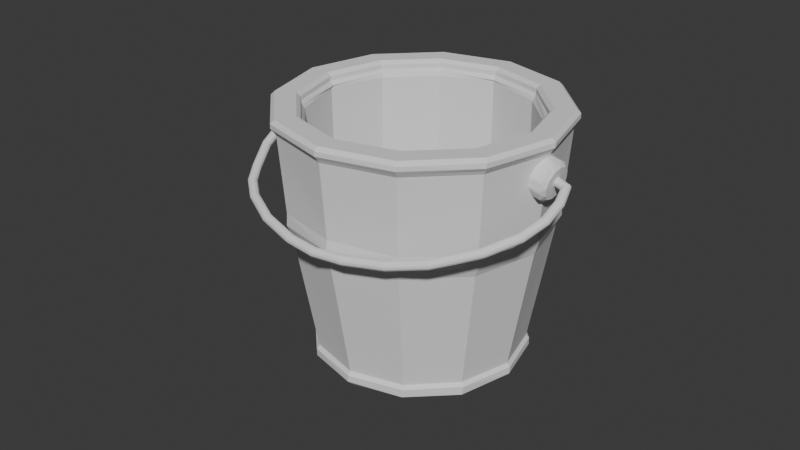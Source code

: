 # Source: bucket.blend  (saved by Blender 4.5.90; exported with 4.5.12 LTS)
import bpy
from mathutils import Matrix  # noqa: F401  (used for matrix-valued properties, if any)

bpy.ops.wm.read_factory_settings(use_empty=True)
scene = bpy.context.scene
scene.name = 'Scene'

# ---- collections
col_collection = bpy.data.collections.new('Collection'); scene.collection.children.link(col_collection)

# ---- world
world_world = bpy.data.worlds.new('World'); scene.world = world_world
world_world.use_nodes = True; world_world.node_tree.nodes.clear()
_N = world_world.node_tree.nodes; _L = world_world.node_tree.links
n0 = _N.new('ShaderNodeOutputWorld'); n0.name = 'World Output'; n0.location = (200, 100)
n1 = _N.new('ShaderNodeBackground'); n1.name = 'Background'; n1.location = (-200, 100)
n1.inputs[0].default_value = (0.05088, 0.05088, 0.05088, 1.0)
_L.new(n1.outputs[0], n0.inputs[0])
n0.is_active_output = True
world_world.color = (0.05088, 0.05088, 0.05088)
world_world.sun_shadow_jitter_overblur = 0.0

# ---- meshes
me_cylinder = bpy.data.meshes.new('Cylinder')
me_cylinder.from_pydata([(-4.865e-06, 1.85, 0.9974), (0.9251, 1.602, 0.9974), (1.602, 0.9251, 0.9974), (1.85, -1.151e-10, 0.9974), (1.602, -0.9251, 0.9974), (0.9251, -1.602, 0.9974), (-4.865e-06, -1.85, 0.9974), (-0.9251, -1.602, 0.9974), (-1.602, -0.9251, 0.9974), (-1.85, -1.151e-10, 0.9974), (-1.602, 0.9251, 0.9974), (-0.9251, 1.602, 0.9974), (-6.644e-06, 2.224, -1.168), (1.112, 1.926, -1.168), (1.926, 1.112, -1.168), (2.224, -8.551e-07, -1.168), (1.926, -1.112, -1.168), (1.112, -1.926, -1.168), (-6.644e-06, -2.224, -1.168), (-1.112, -1.926, -1.168), (-1.926, -1.112, -1.168), (-2.224, -8.551e-07, -1.168), (-1.926, 1.112, -1.168), (-1.112, 1.926, -1.168), (1.145, 1.983, -1.614), (1.983, 1.145, -1.614), (2.289, -1.031e-06, -1.614), (1.983, -1.145, -1.614), (1.145, -1.983, -1.614), (-7.014e-06, -2.289, -1.614), (-1.145, -1.983, -1.614), (-1.983, -1.145, -1.614), (-2.289, -1.031e-06, -1.614), (-1.983, 1.145, -1.614), (-1.145, 1.983, -1.614), (-7.014e-06, 2.289, -1.614), (-6.82e-06, 2.312, -1.39), (1.156, 2.002, -1.39), (2.002, 1.156, -1.39), (2.312, -9.453e-07, -1.39), (2.002, -1.156, -1.39), (1.156, -2.002, -1.39), (-6.82e-06, -2.312, -1.39), (-1.156, -2.002, -1.39), (-2.002, -1.156, -1.39), (-2.312, -9.453e-07, -1.39), (-2.002, 1.156, -1.39), (-1.156, 2.002, -1.39), (-8.57e-06, 1.938, -0.234), (0.9691, 1.678, -0.234), (1.678, 0.9691, -0.234), (1.938, -1.256e-06, -0.234), (1.678, -0.9691, -0.234), (0.9691, -1.678, -0.234), (-8.57e-06, -1.938, -0.234), (-0.9691, -1.678, -0.234), (-1.679, -0.9691, -0.234), (-1.938, -1.256e-06, -0.234), (-1.679, 0.9691, -0.234), (-0.9691, 1.678, -0.234), (0.8915, 1.672, 1.065), (1.002, 1.608, 1.065), (0.9212, 1.596, 0.9974), (0.06396, 1.894, 1.065), (-4.86e-06, 1.842, 0.9974), (-0.06397, 1.894, 1.065), (1.608, 1.002, 1.065), (1.672, 0.8916, 1.065), (1.596, 0.9212, 0.9974), (1.894, 0.06396, 1.065), (1.894, -0.06396, 1.065), (1.842, -1.151e-10, 0.9974), (1.672, -0.8916, 1.065), (1.608, -1.002, 1.065), (1.596, -0.9212, 0.9974), (1.002, -1.608, 1.065), (0.8915, -1.672, 1.065), (0.9212, -1.596, 0.9974), (0.06396, -1.894, 1.065), (-0.06397, -1.894, 1.065), (-4.86e-06, -1.842, 0.9974), (-0.8916, -1.672, 1.065), (-1.002, -1.608, 1.065), (-0.9212, -1.596, 0.9974), (-1.608, -1.002, 1.065), (-1.672, -0.8916, 1.065), (-1.596, -0.9212, 0.9974), (-1.894, -0.06396, 1.065), (-1.894, 0.06396, 1.065), (-1.842, -1.151e-10, 0.9974), (-1.672, 0.8916, 1.065), (-1.608, 1.002, 1.065), (-1.596, 0.9212, 0.9974), (-1.002, 1.608, 1.065), (-0.8916, 1.672, 1.065), (-0.9212, 1.596, 0.9974), (0.8915, 1.672, 1.182), (0.9212, 1.596, 1.249), (1.002, 1.608, 1.182), (0.06396, 1.894, 1.182), (-0.06397, 1.894, 1.182), (-4.902e-06, 1.842, 1.249), (1.608, 1.002, 1.182), (1.596, 0.9212, 1.249), (1.672, 0.8916, 1.182), (1.894, 0.06396, 1.182), (1.842, -1.709e-09, 1.249), (1.894, -0.06396, 1.182), (1.672, -0.8916, 1.182), (1.596, -0.9212, 1.249), (1.608, -1.002, 1.182), (1.002, -1.608, 1.182), (0.9212, -1.596, 1.249), (0.8915, -1.672, 1.182), (0.06396, -1.894, 1.182), (-4.901e-06, -1.842, 1.249), (-0.06397, -1.894, 1.182), (-0.8916, -1.672, 1.182), (-0.9212, -1.596, 1.249), (-1.002, -1.608, 1.182), (-1.608, -1.002, 1.182), (-1.596, -0.9212, 1.249), (-1.672, -0.8916, 1.182), (-1.894, -0.06396, 1.182), (-1.842, 2.016e-09, 1.249), (-1.894, 0.06396, 1.182), (-1.672, 0.8916, 1.182), (-1.596, 0.9212, 1.249), (-1.608, 1.002, 1.182), (-1.002, 1.608, 1.182), (-0.9212, 1.596, 1.249), (-0.8916, 1.672, 1.182), (-6.727e-06, 2.277, -1.277), (1.139, 1.972, -1.277), (1.972, 1.139, -1.277), (2.277, -8.995e-07, -1.277), (1.972, -1.139, -1.277), (1.139, -1.972, -1.277), (-6.727e-06, -2.277, -1.277), (-1.139, -1.972, -1.277), (-1.972, -1.139, -1.277), (-2.277, -8.995e-07, -1.277), (-1.972, 1.139, -1.277), (-1.139, 1.972, -1.277), (1.155, 2.001, -1.504), (2.001, 1.155, -1.504), (2.31, -9.888e-07, -1.504), (2.001, -1.155, -1.504), (1.155, -2.001, -1.504), (-6.915e-06, -2.31, -1.504), (-1.155, -2.001, -1.504), (-2.001, -1.155, -1.504), (-2.311, -9.888e-07, -1.504), (-2.001, 1.155, -1.504), (-1.155, 2.001, -1.504), (-6.915e-06, 2.31, -1.504), (0.06268, 2.455, -2.99), (-0.0627, 2.455, -2.99), (-8.004e-06, 2.402, -2.927), (1.173, 2.158, -2.99), (1.201, 2.08, -2.927), (1.282, 2.095, -2.99), (2.095, 1.282, -2.99), (2.08, 1.201, -2.927), (2.158, 1.173, -2.99), (2.455, 0.06269, -2.99), (2.402, -1.498e-06, -2.927), (2.455, -0.06269, -2.99), (2.158, -1.173, -2.99), (2.08, -1.201, -2.927), (2.095, -1.282, -2.99), (1.282, -2.095, -2.99), (1.201, -2.08, -2.927), (1.173, -2.158, -2.99), (0.06268, -2.455, -2.99), (-8.004e-06, -2.402, -2.927), (-0.0627, -2.455, -2.99), (-1.173, -2.158, -2.99), (-1.201, -2.08, -2.927), (-1.282, -2.095, -2.99), (-2.095, -1.282, -2.99), (-2.08, -1.201, -2.927), (-2.158, -1.173, -2.99), (-2.455, -0.06269, -2.99), (-2.402, -1.498e-06, -2.927), (-2.455, 0.06269, -2.99), (-2.158, 1.173, -2.99), (-2.08, 1.201, -2.927), (-2.095, 1.282, -2.99), (-1.282, 2.095, -2.99), (-1.201, 2.08, -2.927), (-1.173, 2.158, -2.99), (0.06268, 1.986, -2.988), (-8.462e-06, 1.938, -2.925), (-0.0627, 1.986, -2.988), (0.9388, 1.751, -2.988), (1.047, 1.689, -2.988), (0.9691, 1.678, -2.925), (1.689, 1.047, -2.988), (1.751, 0.9388, -2.988), (1.678, 0.9691, -2.925), (1.986, 0.06269, -2.988), (1.986, -0.06269, -2.988), (1.938, -1.263e-06, -2.925), (1.751, -0.9388, -2.988), (1.689, -1.047, -2.988), (1.678, -0.9691, -2.925), (1.047, -1.689, -2.988), (0.9388, -1.752, -2.988), (0.9691, -1.678, -2.925), (0.06268, -1.986, -2.988), (-0.0627, -1.986, -2.988), (-8.462e-06, -1.938, -2.925), (-0.9388, -1.752, -2.988), (-1.047, -1.689, -2.988), (-0.9691, -1.678, -2.925), (-1.689, -1.047, -2.988), (-1.752, -0.9388, -2.988), (-1.679, -0.9691, -2.925), (-1.986, -0.06269, -2.988), (-1.986, 0.06269, -2.988), (-1.938, -1.263e-06, -2.925), (-1.752, 0.9388, -2.988), (-1.689, 1.047, -2.988), (-1.679, 0.9691, -2.925), (-1.047, 1.689, -2.988), (-0.9388, 1.751, -2.988), (-0.9691, 1.678, -2.925), (0.06055, 2.483, -3.052), (-0.06056, 2.483, -3.052), (-0.0627, 2.417, -2.99), (0.06268, 2.417, -2.99), (1.263, 2.062, -2.99), (1.294, 2.12, -3.052), (1.189, 2.181, -3.052), (1.154, 2.125, -2.99), (2.062, 1.263, -2.99), (2.125, 1.154, -2.99), (2.181, 1.189, -3.052), (2.12, 1.294, -3.052), (2.417, 0.06269, -2.99), (2.417, -0.06269, -2.99), (2.483, -0.06056, -3.052), (2.483, 0.06055, -3.052), (2.181, -1.189, -3.052), (2.125, -1.154, -2.99), (2.062, -1.263, -2.99), (2.12, -1.294, -3.052), (1.154, -2.125, -2.99), (1.189, -2.181, -3.052), (1.294, -2.12, -3.052), (1.263, -2.062, -2.99), (-0.0627, -2.417, -2.99), (-0.06056, -2.483, -3.052), (0.06055, -2.483, -3.052), (0.06268, -2.417, -2.99), (-1.263, -2.062, -2.99), (-1.294, -2.12, -3.052), (-1.189, -2.181, -3.052), (-1.154, -2.125, -2.99), (-2.125, -1.154, -2.99), (-2.181, -1.189, -3.052), (-2.12, -1.294, -3.052), (-2.062, -1.263, -2.99), (-2.417, -0.06269, -2.99), (-2.417, 0.06269, -2.99), (-2.483, 0.06055, -3.052), (-2.483, -0.06056, -3.052), (-2.125, 1.154, -2.99), (-2.062, 1.263, -2.99), (-2.12, 1.294, -3.052), (-2.181, 1.189, -3.052), (-1.263, 2.062, -2.99), (-1.154, 2.125, -2.99), (-1.189, 2.181, -3.052), (-1.294, 2.12, -3.052), (0.06268, 1.931, -2.988), (-0.0627, 1.931, -2.988), (-0.06056, 1.996, -3.051), (0.06055, 1.996, -3.051), (1.02, 1.641, -2.988), (0.911, 1.703, -2.988), (0.9456, 1.759, -3.051), (1.05, 1.698, -3.051), (1.703, 0.911, -2.988), (1.641, 1.02, -2.988), (1.698, 1.05, -3.051), (1.759, 0.9456, -3.051), (1.931, -0.06269, -2.988), (1.931, 0.06269, -2.988), (1.996, 0.06055, -3.051), (1.996, -0.06056, -3.051), (1.703, -0.911, -2.988), (1.759, -0.9456, -3.051), (1.698, -1.05, -3.051), (1.641, -1.02, -2.988), (1.02, -1.641, -2.988), (1.05, -1.698, -3.051), (0.9456, -1.759, -3.051), (0.911, -1.703, -2.988), (0.06268, -1.931, -2.988), (0.06055, -1.996, -3.051), (-0.06056, -1.996, -3.051), (-0.0627, -1.931, -2.988), (-0.9456, -1.759, -3.051), (-1.05, -1.698, -3.051), (-1.02, -1.641, -2.988), (-0.911, -1.703, -2.988), (-1.703, -0.911, -2.988), (-1.641, -1.02, -2.988), (-1.698, -1.05, -3.051), (-1.759, -0.9456, -3.051), (-1.931, 0.06269, -2.988), (-1.931, -0.06269, -2.988), (-1.996, -0.06056, -3.051), (-1.996, 0.06055, -3.051), (-1.641, 1.02, -2.988), (-1.703, 0.911, -2.988), (-1.759, 0.9456, -3.051), (-1.698, 1.05, -3.051), (-0.911, 1.703, -2.988), (-1.02, 1.641, -2.988), (-1.05, 1.698, -3.051), (-0.9456, 1.759, -3.051), (0.06055, 2.483, -3.134), (0.06268, 2.417, -3.196), (-0.0627, 2.417, -3.196), (-0.06056, 2.483, -3.134), (1.294, 2.12, -3.134), (1.263, 2.062, -3.196), (1.154, 2.125, -3.196), (1.189, 2.181, -3.134), (2.181, 1.189, -3.134), (2.125, 1.154, -3.196), (2.062, 1.263, -3.196), (2.12, 1.294, -3.134), (2.483, -0.06056, -3.134), (2.417, -0.06269, -3.196), (2.417, 0.06269, -3.196), (2.483, 0.06055, -3.134), (2.181, -1.189, -3.134), (2.12, -1.294, -3.134), (2.062, -1.263, -3.196), (2.125, -1.154, -3.196), (1.294, -2.12, -3.134), (1.189, -2.181, -3.134), (1.154, -2.125, -3.196), (1.263, -2.062, -3.196), (0.06055, -2.483, -3.134), (-0.06056, -2.483, -3.134), (-0.0627, -2.417, -3.196), (0.06268, -2.417, -3.196), (-1.189, -2.181, -3.134), (-1.294, -2.12, -3.134), (-1.263, -2.062, -3.196), (-1.154, -2.125, -3.196), (-2.181, -1.189, -3.134), (-2.125, -1.154, -3.196), (-2.062, -1.263, -3.196), (-2.12, -1.294, -3.134), (-2.483, 0.06055, -3.134), (-2.417, 0.06269, -3.196), (-2.417, -0.06269, -3.196), (-2.483, -0.06056, -3.134), (-2.12, 1.294, -3.134), (-2.062, 1.263, -3.196), (-2.125, 1.154, -3.196), (-2.181, 1.189, -3.134), (-1.189, 2.181, -3.134), (-1.154, 2.125, -3.196), (-1.263, 2.062, -3.196), (-1.294, 2.12, -3.134), (-0.06056, 1.996, -3.132), (-0.0627, 2.06, -3.195), (0.06268, 2.06, -3.195), (0.06055, 1.996, -3.132), (0.9456, 1.759, -3.132), (0.9759, 1.816, -3.195), (1.084, 1.753, -3.195), (1.05, 1.698, -3.132), (1.698, 1.05, -3.132), (1.753, 1.084, -3.195), (1.816, 0.9759, -3.195), (1.759, 0.9456, -3.132), (1.996, 0.06055, -3.132), (2.06, 0.06269, -3.195), (2.06, -0.06269, -3.195), (1.996, -0.06056, -3.132), (1.698, -1.05, -3.132), (1.759, -0.9456, -3.132), (1.816, -0.9759, -3.195), (1.753, -1.084, -3.195), (0.9456, -1.759, -3.132), (1.05, -1.698, -3.132), (1.084, -1.753, -3.195), (0.9759, -1.816, -3.195), (-0.06056, -1.996, -3.132), (0.06055, -1.996, -3.132), (0.06268, -2.06, -3.195), (-0.0627, -2.06, -3.195), (-0.9456, -1.759, -3.132), (-0.9759, -1.816, -3.195), (-1.084, -1.753, -3.195), (-1.05, -1.698, -3.132), (-1.698, -1.05, -3.132), (-1.753, -1.084, -3.195), (-1.816, -0.9759, -3.195), (-1.759, -0.9456, -3.132), (-1.996, -0.06056, -3.132), (-2.06, -0.06269, -3.195), (-2.06, 0.06269, -3.195), (-1.996, 0.06055, -3.132), (-1.759, 0.9456, -3.132), (-1.816, 0.9759, -3.195), (-1.753, 1.084, -3.195), (-1.698, 1.05, -3.132), (-0.9456, 1.759, -3.132), (-1.05, 1.698, -3.132), (-1.084, 1.753, -3.195), (-0.9759, 1.816, -3.195)], [], [(12, 0, 1, 13), (13, 1, 2, 14), (14, 2, 3, 15), (15, 3, 4, 16), (16, 4, 5, 17), (17, 5, 6, 18), (18, 6, 7, 19), (19, 7, 8, 20), (20, 8, 9, 21), (21, 9, 10, 22), (22, 10, 11, 23), (23, 11, 0, 12), (143, 23, 12, 132), (142, 22, 23, 143), (141, 21, 22, 142), (140, 20, 21, 141), (139, 19, 20, 140), (138, 18, 19, 139), (137, 17, 18, 138), (136, 16, 17, 137), (135, 15, 16, 136), (134, 14, 15, 135), (133, 13, 14, 134), (132, 12, 13, 133), (155, 36, 37, 144), (144, 37, 38, 145), (145, 38, 39, 146), (146, 39, 40, 147), (147, 40, 41, 148), (148, 41, 42, 149), (149, 42, 43, 150), (150, 43, 44, 151), (151, 44, 45, 152), (152, 45, 46, 153), (153, 46, 47, 154), (154, 47, 36, 155), (48, 49, 50, 51, 52, 53, 54, 55, 56, 57, 58, 59), (60, 61, 62), (63, 64, 65), (66, 67, 68), (69, 70, 71), (72, 73, 74), (75, 76, 77), (78, 79, 80), (81, 82, 83), (84, 85, 86), (87, 88, 89), (90, 91, 92), (93, 94, 95), (96, 97, 98), (99, 100, 101), (102, 103, 104), (105, 106, 107), (108, 109, 110), (111, 112, 113), (114, 115, 116), (117, 118, 119), (120, 121, 122), (123, 124, 125), (126, 127, 128), (129, 130, 131), (62, 64, 63, 60), (68, 62, 61, 66), (71, 68, 67, 69), (74, 71, 70, 72), (77, 74, 73, 75), (80, 77, 76, 78), (83, 80, 79, 81), (86, 83, 82, 84), (89, 86, 85, 87), (92, 89, 88, 90), (95, 92, 91, 93), (64, 95, 94, 65), (96, 99, 101, 97), (102, 98, 97, 103), (105, 104, 103, 106), (108, 107, 106, 109), (111, 110, 109, 112), (114, 113, 112, 115), (117, 116, 115, 118), (120, 119, 118, 121), (123, 122, 121, 124), (126, 125, 124, 127), (129, 128, 127, 130), (100, 131, 130, 101), (72, 108, 110, 73), (113, 76, 75, 111), (93, 129, 131, 94), (99, 63, 65, 100), (60, 96, 98, 61), (104, 67, 66, 102), (84, 120, 122, 85), (125, 88, 87, 123), (116, 79, 78, 114), (107, 70, 69, 105), (128, 91, 90, 126), (119, 82, 81, 117), (60, 63, 99, 96), (2, 1, 62, 68), (1, 0, 64, 62), (66, 61, 98, 102), (65, 94, 131, 100), (0, 11, 95, 64), (3, 2, 68, 71), (69, 67, 104, 105), (4, 3, 71, 74), (72, 70, 107, 108), (5, 4, 74, 77), (75, 73, 110, 111), (6, 5, 77, 80), (78, 76, 113, 114), (7, 6, 80, 83), (81, 79, 116, 117), (8, 7, 83, 86), (84, 82, 119, 120), (9, 8, 86, 89), (87, 85, 122, 123), (10, 9, 89, 92), (90, 88, 125, 126), (11, 10, 92, 95), (93, 91, 128, 129), (97, 101, 130, 127, 124, 121, 118, 115, 112, 109, 106, 103), (36, 132, 133, 37), (37, 133, 134, 38), (38, 134, 135, 39), (39, 135, 136, 40), (40, 136, 137, 41), (41, 137, 138, 42), (42, 138, 139, 43), (43, 139, 140, 44), (44, 140, 141, 45), (45, 141, 142, 46), (46, 142, 143, 47), (47, 143, 132, 36), (34, 154, 155, 35), (33, 153, 154, 34), (32, 152, 153, 33), (31, 151, 152, 32), (30, 150, 151, 31), (29, 149, 150, 30), (28, 148, 149, 29), (27, 147, 148, 28), (26, 146, 147, 27), (25, 145, 146, 26), (24, 144, 145, 25), (35, 155, 144, 24), (156, 157, 158), (159, 160, 161), (162, 163, 164), (165, 166, 167), (168, 169, 170), (171, 172, 173), (174, 175, 176), (177, 178, 179), (180, 181, 182), (183, 184, 185), (186, 187, 188), (189, 190, 191), (192, 193, 194), (195, 196, 197), (198, 199, 200), (201, 202, 203), (204, 205, 206), (207, 208, 209), (210, 211, 212), (213, 214, 215), (216, 217, 218), (219, 220, 221), (222, 223, 224), (225, 226, 227), (228, 229, 230, 231), (232, 233, 234, 235), (236, 237, 238, 239), (240, 241, 242, 243), (244, 245, 246, 247), (248, 249, 250, 251), (252, 253, 254, 255), (256, 257, 258, 259), (260, 261, 262, 263), (264, 265, 266, 267), (268, 269, 270, 271), (272, 273, 274, 275), (276, 277, 278, 279), (280, 281, 282, 283), (284, 285, 286, 287), (288, 289, 290, 291), (292, 293, 294, 295), (296, 297, 298, 299), (300, 301, 302, 303), (304, 305, 306, 307), (308, 309, 310, 311), (312, 313, 314, 315), (316, 317, 318, 319), (320, 321, 322, 323), (324, 325, 326, 327), (328, 329, 330, 331), (332, 333, 334, 335), (336, 337, 338, 339), (340, 341, 342, 343), (344, 345, 346, 347), (348, 349, 350, 351), (352, 353, 354, 355), (356, 357, 358, 359), (360, 361, 362, 363), (364, 365, 366, 367), (368, 369, 370, 371), (372, 373, 374, 375), (376, 377, 378, 379), (380, 381, 382, 383), (384, 385, 386, 387), (388, 389, 390, 391), (392, 393, 394, 395), (396, 397, 398, 399), (400, 401, 402, 403), (404, 405, 406, 407), (408, 409, 410, 411), (412, 413, 414, 415), (416, 417, 418, 419), (158, 160, 159, 156), (160, 163, 162, 161), (163, 166, 165, 164), (166, 169, 168, 167), (169, 172, 171, 170), (172, 175, 174, 173), (175, 178, 177, 176), (178, 181, 180, 179), (181, 184, 183, 182), (184, 187, 186, 185), (187, 190, 189, 188), (190, 158, 157, 191), (197, 193, 192, 195), (200, 197, 196, 198), (203, 200, 199, 201), (206, 203, 202, 204), (209, 206, 205, 207), (212, 209, 208, 210), (215, 212, 211, 213), (218, 215, 214, 216), (221, 218, 217, 219), (224, 221, 220, 222), (227, 224, 223, 225), (193, 227, 226, 194), (161, 232, 235, 159), (320, 226, 225, 321), (182, 260, 263, 180), (288, 202, 201, 289), (316, 223, 222, 317), (179, 256, 259, 177), (284, 199, 198, 285), (195, 281, 280, 196), (312, 220, 219, 313), (216, 309, 308, 217), (251, 171, 173, 248), (176, 252, 255, 174), (231, 235, 234, 228), (232, 236, 239, 233), (237, 240, 243, 238), (241, 245, 244, 242), (246, 251, 250, 247), (248, 255, 254, 249), (252, 259, 258, 253), (256, 263, 262, 257), (260, 264, 267, 261), (265, 268, 271, 266), (269, 272, 275, 270), (273, 230, 229, 274), (281, 276, 279, 282), (285, 280, 283, 286), (289, 284, 287, 290), (292, 288, 291, 293), (296, 295, 294, 297), (300, 299, 298, 301), (307, 303, 302, 304), (309, 306, 305, 310), (313, 308, 311, 314), (317, 312, 315, 318), (321, 316, 319, 322), (277, 320, 323, 278), (274, 368, 371, 275), (396, 302, 301, 397), (242, 336, 339, 243), (270, 364, 367, 271), (392, 298, 297, 393), (293, 389, 388, 294), (331, 234, 233, 328), (238, 332, 335, 239), (375, 279, 278, 372), (322, 417, 416, 323), (359, 262, 261, 356), (266, 360, 363, 267), (230, 157, 156, 231), (295, 205, 204, 292), (185, 265, 264, 183), (276, 192, 194, 277), (164, 237, 236, 162), (299, 208, 207, 296), (188, 269, 268, 186), (167, 241, 240, 165), (303, 211, 210, 300), (191, 273, 272, 189), (170, 246, 245, 168), (306, 214, 213, 307), (324, 331, 330, 325), (328, 335, 334, 329), (332, 339, 338, 333), (336, 340, 343, 337), (341, 344, 347, 342), (345, 348, 351, 346), (349, 352, 355, 350), (353, 359, 358, 354), (356, 363, 362, 357), (360, 367, 366, 361), (364, 371, 370, 365), (368, 327, 326, 369), (376, 375, 374, 377), (380, 379, 378, 381), (384, 383, 382, 385), (389, 387, 386, 390), (393, 388, 391, 394), (397, 392, 395, 398), (400, 396, 399, 401), (404, 403, 402, 405), (408, 407, 406, 409), (412, 411, 410, 413), (417, 415, 414, 418), (372, 416, 419, 373), (325, 374, 373, 326), (418, 370, 369, 419), (413, 366, 365, 414), (409, 362, 361, 410), (405, 358, 357, 406), (401, 355, 354, 402), (398, 351, 350, 399), (394, 347, 346, 395), (390, 343, 342, 391), (385, 338, 337, 386), (381, 334, 333, 382), (377, 330, 329, 378), (247, 341, 340, 244), (403, 305, 304, 400), (228, 324, 327, 229), (249, 345, 344, 250), (407, 311, 310, 404), (379, 283, 282, 376), (253, 349, 348, 254), (411, 315, 314, 408), (383, 287, 286, 380), (257, 353, 352, 258), (415, 319, 318, 412), (387, 291, 290, 384), (156, 159, 235, 231), (190, 34, 35, 158), (158, 35, 24, 160), (191, 157, 230, 273), (161, 162, 236, 232), (160, 24, 25, 163), (164, 165, 240, 237), (163, 25, 26, 166), (167, 168, 245, 241), (166, 26, 27, 169), (170, 171, 251, 246), (169, 27, 28, 172), (173, 174, 255, 248), (172, 28, 29, 175), (176, 177, 259, 252), (175, 29, 30, 178), (179, 180, 263, 256), (178, 30, 31, 181), (182, 183, 264, 260), (181, 31, 32, 184), (185, 186, 268, 265), (184, 32, 33, 187), (188, 189, 272, 269), (187, 33, 34, 190), (195, 192, 276, 281), (193, 197, 49, 48), (194, 226, 320, 277), (227, 193, 48, 59), (197, 200, 50, 49), (198, 196, 280, 285), (200, 203, 51, 50), (201, 199, 284, 289), (203, 206, 52, 51), (204, 202, 288, 292), (206, 209, 53, 52), (207, 205, 295, 296), (209, 212, 54, 53), (210, 208, 299, 300), (212, 215, 55, 54), (213, 211, 303, 307), (215, 218, 56, 55), (216, 214, 306, 309), (218, 221, 57, 56), (219, 217, 308, 313), (221, 224, 58, 57), (222, 220, 312, 317), (224, 227, 59, 58), (225, 223, 316, 321), (228, 234, 331, 324), (274, 229, 327, 368), (233, 239, 335, 328), (238, 243, 339, 332), (242, 244, 340, 336), (247, 250, 344, 341), (249, 254, 348, 345), (253, 258, 352, 349), (257, 262, 359, 353), (261, 267, 363, 356), (266, 271, 367, 360), (270, 275, 371, 364), (282, 279, 375, 376), (278, 323, 416, 372), (286, 283, 379, 380), (290, 287, 383, 384), (293, 291, 387, 389), (297, 294, 388, 393), (301, 298, 392, 397), (304, 302, 396, 400), (310, 305, 403, 404), (314, 311, 407, 408), (318, 315, 411, 412), (322, 319, 415, 417), (377, 374, 325, 330), (373, 419, 369, 326), (381, 378, 329, 334), (385, 382, 333, 338), (390, 386, 337, 343), (394, 391, 342, 347), (398, 395, 346, 351), (401, 399, 350, 355), (405, 402, 354, 358), (409, 406, 357, 362), (413, 410, 361, 366), (418, 414, 365, 370)])
_uv = me_cylinder.uv_layers.new(name='UVMap')
_uv.uv.foreach_set('vector', [1.0, 0.7276, 1.0, 1.0, 0.9167, 1.0, 0.9167, 0.7276, 0.9167, 0.7276, 0.9167, 1.0, 0.8333, 1.0, 0.8333, 0.7276, 0.8333, 0.7276, 0.8333, 1.0, 0.75, 1.0, 0.75, 0.7276, 0.75, 0.7276, 0.75, 1.0, 0.6667, 1.0, 0.6667, 0.7276, 0.6667, 0.7276, 0.6667, 1.0, 0.5833, 1.0, 0.5833, 0.7276, 0.5833, 0.7276, 0.5833, 1.0, 0.5, 1.0, 0.5, 0.7276, 0.5, 0.7276, 0.5, 1.0, 0.4167, 1.0, 0.4167, 0.7276, 0.4167, 0.7276, 0.4167, 1.0, 0.3333, 1.0, 0.3333, 0.7276, 0.3333, 0.7276, 0.3333, 1.0, 0.25, 1.0, 0.25, 0.7276, 0.25, 0.7276, 0.25, 1.0, 0.1667, 1.0, 0.1667, 0.7276, 0.1667, 0.7276, 0.1667, 1.0, 0.08333, 1.0, 0.08333, 0.7276, 0.08333, 0.7276, 0.08333, 1.0, 7.451e-08, 1.0, 7.451e-08, 0.7276, 0.08333, 0.714, 0.08333, 0.7276, 7.451e-08, 0.7276, 7.451e-08, 0.714, 0.1667, 0.714, 0.1667, 0.7276, 0.08333, 0.7276, 0.08333, 0.714, 0.25, 0.714, 0.25, 0.7276, 0.1667, 0.7276, 0.1667, 0.714, 0.3333, 0.714, 0.3333, 0.7276, 0.25, 0.7276, 0.25, 0.714, 0.4167, 0.714, 0.4167, 0.7276, 0.3333, 0.7276, 0.3333, 0.714, 0.5, 0.714, 0.5, 0.7276, 0.4167, 0.7276, 0.4167, 0.714, 0.5833, 0.714, 0.5833, 0.7276, 0.5, 0.7276, 0.5, 0.714, 0.6667, 0.714, 0.6667, 0.7276, 0.5833, 0.7276, 0.5833, 0.714, 0.75, 0.714, 0.75, 0.7276, 0.6667, 0.7276, 0.6667, 0.714, 0.8333, 0.714, 0.8333, 0.7276, 0.75, 0.7276, 0.75, 0.714, 0.9167, 0.714, 0.9167, 0.7276, 0.8333, 0.7276, 0.8333, 0.714, 1.0, 0.714, 1.0, 0.7276, 0.9167, 0.7276, 0.9167, 0.714, 1.0, 0.6868, 1.0, 0.7004, 0.9167, 0.7004, 0.9167, 0.6868, 0.9167, 0.6868, 0.9167, 0.7004, 0.8333, 0.7004, 0.8333, 0.6868, 0.8333, 0.6868, 0.8333, 0.7004, 0.75, 0.7004, 0.75, 0.6868, 0.75, 0.6868, 0.75, 0.7004, 0.6667, 0.7004, 0.6667, 0.6868, 0.6667, 0.6868, 0.6667, 0.7004, 0.5833, 0.7004, 0.5833, 0.6868, 0.5833, 0.6868, 0.5833, 0.7004, 0.5, 0.7004, 0.5, 0.6868, 0.5, 0.6868, 0.5, 0.7004, 0.4167, 0.7004, 0.4167, 0.6868, 0.4167, 0.6868, 0.4167, 0.7004, 0.3333, 0.7004, 0.3333, 0.6868, 0.3333, 0.6868, 0.3333, 0.7004, 0.25, 0.7004, 0.25, 0.6868, 0.25, 0.6868, 0.25, 0.7004, 0.1667, 0.7004, 0.1667, 0.6868, 0.1667, 0.6868, 0.1667, 0.7004, 0.08333, 0.7004, 0.08333, 0.6868, 0.08333, 0.6868, 0.08333, 0.7004, 7.451e-08, 0.7004, 7.451e-08, 0.6868, 0.75, 0.49, 0.87, 0.4578, 0.9578, 0.37, 0.99, 0.25, 0.9578, 0.13, 0.87, 0.04215, 0.75, 0.01, 0.63, 0.04215, 0.5422, 0.13, 0.51, 0.25, 0.5422, 0.37, 0.63, 0.4578, 0.9222, 1.0, 0.9111, 1.0, 0.9167, 1.0, 7.451e-08, 1.0, 0.0001046, 1.0, 0.005578, 1.0, 0.8389, 1.0, 0.8278, 1.0, 0.8333, 1.0, 0.7556, 1.0, 0.7444, 1.0, 0.75, 1.0, 0.6722, 1.0, 0.6611, 1.0, 0.6667, 1.0, 0.5889, 1.0, 0.5778, 1.0, 0.5833, 1.0, 0.5056, 1.0, 0.4944, 1.0, 0.5, 1.0, 0.4222, 1.0, 0.4111, 1.0, 0.4167, 1.0, 0.3389, 1.0, 0.3278, 1.0, 0.3333, 1.0, 0.2556, 1.0, 0.2444, 1.0, 0.25, 1.0, 0.1722, 1.0, 0.1611, 1.0, 0.1667, 1.0, 0.08891, 1.0, 0.07776, 1.0, 0.08333, 1.0, 0.9222, 1.0, 0.9052, 1.0, 0.9111, 1.0, 7.451e-08, 1.0, 0.005578, 1.0, 0.001495, 1.0, 0.8389, 1.0, 0.8258, 1.0, 0.8278, 1.0, 0.7556, 1.0, 0.7451, 1.0, 0.7444, 1.0, 0.6722, 1.0, 0.6639, 1.0, 0.6611, 1.0, 0.5889, 1.0, 0.5824, 1.0, 0.5778, 1.0, 0.5056, 1.0, 0.5009, 1.0, 0.4944, 1.0, 0.4222, 1.0, 0.4195, 1.0, 0.4111, 1.0, 0.3389, 1.0, 0.3383, 1.0, 0.3278, 1.0, 0.2556, 1.0, 0.2576, 1.0, 0.2444, 1.0, 0.1722, 1.0, 0.1782, 1.0, 0.1611, 1.0, 0.08891, 1.0, 0.1302, 1.0, 0.0779, 1.0, 0.9167, 1.0, 1.0, 1.0, 0.9944, 1.0, 0.9222, 1.0, 0.8333, 1.0, 0.9167, 1.0, 0.9111, 1.0, 0.8389, 1.0, 0.75, 1.0, 0.8333, 1.0, 0.8278, 1.0, 0.7556, 1.0, 0.6667, 1.0, 0.75, 1.0, 0.7444, 1.0, 0.6722, 1.0, 0.5833, 1.0, 0.6667, 1.0, 0.6611, 1.0, 0.5889, 1.0, 0.5, 1.0, 0.5833, 1.0, 0.5778, 1.0, 0.5056, 1.0, 0.4167, 1.0, 0.5, 1.0, 0.4944, 1.0, 0.4222, 1.0, 0.3333, 1.0, 0.4167, 1.0, 0.4111, 1.0, 0.3389, 1.0, 0.25, 1.0, 0.3333, 1.0, 0.3278, 1.0, 0.2556, 1.0, 0.1667, 1.0, 0.25, 1.0, 0.2444, 1.0, 0.1722, 1.0, 0.08333, 1.0, 0.1667, 1.0, 0.1611, 1.0, 0.08891, 1.0, 0.0001046, 1.0, 0.08333, 1.0, 0.07776, 1.0, 0.005578, 1.0, 0.9222, 1.0, 0.9944, 1.0, 0.9527, 1.0, 0.9052, 1.0, 0.8389, 1.0, 0.9111, 1.0, 0.9052, 1.0, 0.8258, 1.0, 0.7556, 1.0, 0.8278, 1.0, 0.8258, 1.0, 0.7451, 1.0, 0.6722, 1.0, 0.7444, 1.0, 0.7451, 1.0, 0.6639, 1.0, 0.5889, 1.0, 0.6611, 1.0, 0.6639, 1.0, 0.5824, 1.0, 0.5056, 1.0, 0.5778, 1.0, 0.5824, 1.0, 0.5009, 1.0, 0.4222, 1.0, 0.4944, 1.0, 0.5009, 1.0, 0.4195, 1.0, 0.3389, 1.0, 0.4111, 1.0, 0.4195, 1.0, 0.3383, 1.0, 0.2556, 1.0, 0.3278, 1.0, 0.3383, 1.0, 0.2576, 1.0, 0.1722, 1.0, 0.2444, 1.0, 0.2576, 1.0, 0.1782, 1.0, 0.08891, 1.0, 0.1611, 1.0, 0.1782, 1.0, 0.1302, 1.0, 0.005578, 1.0, 0.0779, 1.0, 0.1302, 1.0, 0.001495, 1.0, 0.6722, 1.0, 0.6722, 1.0, 0.6611, 1.0, 0.6611, 1.0, 0.5778, 1.0, 0.5778, 1.0, 0.5889, 1.0, 0.5889, 1.0, 0.08891, 1.0, 0.08891, 1.0, 0.0779, 1.0, 0.07776, 1.0, 7.451e-08, 1.0, 7.451e-08, 1.0, 0.005578, 1.0, 0.005578, 1.0, 0.9222, 1.0, 0.9222, 1.0, 0.9111, 1.0, 0.9111, 1.0, 0.8278, 1.0, 0.8278, 1.0, 0.8389, 1.0, 0.8389, 1.0, 0.3389, 1.0, 0.3389, 1.0, 0.3278, 1.0, 0.3278, 1.0, 0.2444, 1.0, 0.2444, 1.0, 0.2556, 1.0, 0.2556, 1.0, 0.4944, 1.0, 0.4944, 1.0, 0.5056, 1.0, 0.5056, 1.0, 0.7444, 1.0, 0.7444, 1.0, 0.7556, 1.0, 0.7556, 1.0, 0.1611, 1.0, 0.1611, 1.0, 0.1722, 1.0, 0.1722, 1.0, 0.4111, 1.0, 0.4111, 1.0, 0.4222, 1.0, 0.4222, 1.0, 0.9222, 1.0, 0.9944, 1.0, 0.9944, 1.0, 0.9222, 1.0, 0.8333, 1.0, 0.9167, 1.0, 0.9167, 1.0, 0.8333, 1.0, 0.9167, 1.0, 1.0, 1.0, 1.0, 1.0, 0.9167, 1.0, 0.8389, 1.0, 0.9111, 1.0, 0.9111, 1.0, 0.8389, 1.0, 0.005578, 1.0, 0.07776, 1.0, 0.0779, 1.0, 0.005578, 1.0, 7.451e-08, 1.0, 0.08333, 1.0, 0.08333, 1.0, 0.0001046, 1.0, 0.75, 1.0, 0.8333, 1.0, 0.8333, 1.0, 0.75, 1.0, 0.7556, 1.0, 0.8278, 1.0, 0.8278, 1.0, 0.7556, 1.0, 0.6667, 1.0, 0.75, 1.0, 0.75, 1.0, 0.6667, 1.0, 0.6722, 1.0, 0.7444, 1.0, 0.7444, 1.0, 0.6722, 1.0, 0.5833, 1.0, 0.6667, 1.0, 0.6667, 1.0, 0.5833, 1.0, 0.5889, 1.0, 0.6611, 1.0, 0.6611, 1.0, 0.5889, 1.0, 0.5, 1.0, 0.5833, 1.0, 0.5833, 1.0, 0.5, 1.0, 0.5056, 1.0, 0.5778, 1.0, 0.5778, 1.0, 0.5056, 1.0, 0.4167, 1.0, 0.5, 1.0, 0.5, 1.0, 0.4167, 1.0, 0.4222, 1.0, 0.4944, 1.0, 0.4944, 1.0, 0.4222, 1.0, 0.3333, 1.0, 0.4167, 1.0, 0.4167, 1.0, 0.3333, 1.0, 0.3389, 1.0, 0.4111, 1.0, 0.4111, 1.0, 0.3389, 1.0, 0.25, 1.0, 0.3333, 1.0, 0.3333, 1.0, 0.25, 1.0, 0.2556, 1.0, 0.3278, 1.0, 0.3278, 1.0, 0.2556, 1.0, 0.1667, 1.0, 0.25, 1.0, 0.25, 1.0, 0.1667, 1.0, 0.1722, 1.0, 0.2444, 1.0, 0.2444, 1.0, 0.1722, 1.0, 0.08333, 1.0, 0.1667, 1.0, 0.1667, 1.0, 0.08333, 1.0, 0.08891, 1.0, 0.1611, 1.0, 0.1611, 1.0, 0.08891, 1.0, 0.9052, 1.0, 0.9527, 1.0, 0.1302, 1.0, 0.1782, 1.0, 0.2576, 1.0, 0.3383, 1.0, 0.4195, 1.0, 0.5009, 1.0, 0.5824, 1.0, 0.6639, 1.0, 0.7451, 1.0, 0.8258, 1.0, 1.0, 0.7004, 1.0, 0.714, 0.9167, 0.714, 0.9167, 0.7004, 0.9167, 0.7004, 0.9167, 0.714, 0.8333, 0.714, 0.8333, 0.7004, 0.8333, 0.7004, 0.8333, 0.714, 0.75, 0.714, 0.75, 0.7004, 0.75, 0.7004, 0.75, 0.714, 0.6667, 0.714, 0.6667, 0.7004, 0.6667, 0.7004, 0.6667, 0.714, 0.5833, 0.714, 0.5833, 0.7004, 0.5833, 0.7004, 0.5833, 0.714, 0.5, 0.714, 0.5, 0.7004, 0.5, 0.7004, 0.5, 0.714, 0.4167, 0.714, 0.4167, 0.7004, 0.4167, 0.7004, 0.4167, 0.714, 0.3333, 0.714, 0.3333, 0.7004, 0.3333, 0.7004, 0.3333, 0.714, 0.25, 0.714, 0.25, 0.7004, 0.25, 0.7004, 0.25, 0.714, 0.1667, 0.714, 0.1667, 0.7004, 0.1667, 0.7004, 0.1667, 0.714, 0.08333, 0.714, 0.08333, 0.7004, 0.08333, 0.7004, 0.08333, 0.714, 7.451e-08, 0.714, 7.451e-08, 0.7004, 0.08333, 0.6732, 0.08333, 0.6868, 7.451e-08, 0.6868, 7.451e-08, 0.6732, 0.1667, 0.6732, 0.1667, 0.6868, 0.08333, 0.6868, 0.08333, 0.6732, 0.25, 0.6732, 0.25, 0.6868, 0.1667, 0.6868, 0.1667, 0.6732, 0.3333, 0.6732, 0.3333, 0.6868, 0.25, 0.6868, 0.25, 0.6732, 0.4167, 0.6732, 0.4167, 0.6868, 0.3333, 0.6868, 0.3333, 0.6732, 0.5, 0.6732, 0.5, 0.6868, 0.4167, 0.6868, 0.4167, 0.6732, 0.5833, 0.6732, 0.5833, 0.6868, 0.5, 0.6868, 0.5, 0.6732, 0.6667, 0.6732, 0.6667, 0.6868, 0.5833, 0.6868, 0.5833, 0.6732, 0.75, 0.6732, 0.75, 0.6868, 0.6667, 0.6868, 0.6667, 0.6732, 0.8333, 0.6732, 0.8333, 0.6868, 0.75, 0.6868, 0.75, 0.6732, 0.9167, 0.6732, 0.9167, 0.6868, 0.8333, 0.6868, 0.8333, 0.6732, 1.0, 0.6732, 1.0, 0.6868, 0.9167, 0.6868, 0.9167, 0.6732, 7.451e-08, 0.5188, 0.004223, 0.5188, 3.527e-07, 0.5258, 0.9209, 0.5192, 0.9167, 0.5262, 0.9124, 0.5192, 0.8376, 0.5192, 0.8333, 0.5262, 0.8291, 0.5192, 0.7542, 0.5192, 0.75, 0.5262, 0.7458, 0.5192, 0.6709, 0.5192, 0.6667, 0.5262, 0.6624, 0.5192, 0.5876, 0.5192, 0.5833, 0.5262, 0.5791, 0.5192, 0.5042, 0.5192, 0.5, 0.5262, 0.4958, 0.5192, 0.4209, 0.5192, 0.4167, 0.5262, 0.4124, 0.5192, 0.3376, 0.5192, 0.3333, 0.5262, 0.3291, 0.5192, 0.2542, 0.5192, 0.25, 0.5262, 0.2458, 0.5192, 0.1709, 0.5192, 0.1667, 0.5262, 0.1624, 0.5192, 0.08756, 0.5192, 0.08333, 0.5262, 0.07911, 0.5192, 7.451e-08, 0.5, 7.547e-08, 0.5, 0.005215, 0.5, 0.9219, 0.5, 0.9115, 0.5, 0.9167, 0.5, 0.8385, 0.5, 0.8281, 0.5, 0.8333, 0.5, 0.7552, 0.5, 0.7448, 0.5, 0.75, 0.5, 0.6719, 0.5, 0.6615, 0.5, 0.6667, 0.5, 0.5885, 0.5, 0.5781, 0.5, 0.5833, 0.5, 0.5052, 0.5, 0.4948, 0.5, 0.5, 0.5, 0.4219, 0.5, 0.4115, 0.5, 0.4167, 0.5, 0.3385, 0.5, 0.3281, 0.5, 0.3333, 0.5, 0.2552, 0.5, 0.2448, 0.5, 0.25, 0.5, 0.1719, 0.5, 0.1615, 0.5, 0.1667, 0.5, 0.08855, 0.5, 0.07812, 0.5, 0.08333, 0.5, 7.451e-08, 0.5188, 0.004038, 0.5188, 0.004348, 0.5188, 7.451e-08, 0.5188, 0.9124, 0.5192, 0.9126, 0.5192, 0.9207, 0.5192, 0.9209, 0.5192, 0.8376, 0.5192, 0.8291, 0.5192, 0.8293, 0.5192, 0.8374, 0.5192, 0.7543, 0.5192, 0.7457, 0.5192, 0.746, 0.5192, 0.754, 0.5192, 0.6707, 0.5192, 0.6709, 0.5192, 0.6624, 0.5192, 0.6626, 0.5192, 0.5791, 0.5192, 0.5793, 0.5192, 0.5874, 0.5192, 0.5876, 0.5192, 0.4957, 0.5192, 0.496, 0.5192, 0.504, 0.5192, 0.5043, 0.5192, 0.4124, 0.5192, 0.4126, 0.5192, 0.4207, 0.5192, 0.4209, 0.5192, 0.3291, 0.5192, 0.3293, 0.5192, 0.3374, 0.5192, 0.3376, 0.5192, 0.2543, 0.5192, 0.2457, 0.5192, 0.246, 0.5192, 0.254, 0.5192, 0.1709, 0.5192, 0.1624, 0.5192, 0.1626, 0.5192, 0.1707, 0.5192, 0.08761, 0.5192, 0.07905, 0.5192, 0.0793, 0.5192, 0.08737, 0.5192, 7.451e-08, 0.5, 0.005447, 0.5, 0.005015, 0.5, 7.451e-08, 0.5, 0.9113, 0.5, 0.922, 0.5, 0.9217, 0.5, 0.9117, 0.5, 0.828, 0.5, 0.8387, 0.5, 0.8383, 0.5, 0.8283, 0.5, 0.7446, 0.5, 0.7554, 0.5, 0.755, 0.5, 0.745, 0.5, 0.672, 0.5, 0.6717, 0.5, 0.6617, 0.5, 0.6613, 0.5, 0.5887, 0.5, 0.5883, 0.5, 0.5783, 0.5, 0.578, 0.5, 0.5054, 0.5, 0.505, 0.5, 0.495, 0.5, 0.4946, 0.5, 0.4217, 0.5, 0.4117, 0.5, 0.4113, 0.5, 0.422, 0.5, 0.328, 0.5, 0.3387, 0.5, 0.3383, 0.5, 0.3283, 0.5, 0.2446, 0.5, 0.2554, 0.5, 0.255, 0.5, 0.245, 0.5, 0.1613, 0.5, 0.172, 0.5, 0.1717, 0.5, 0.1617, 0.5, 0.07798, 0.5, 0.08869, 0.5, 0.08835, 0.5, 0.07832, 0.5, 7.451e-08, 0.5185, 7.451e-08, 0.5156, 0.004375, 0.5163, 0.004038, 0.5188, 0.9126, 0.5192, 0.9123, 0.5166, 0.921, 0.5166, 0.9207, 0.5192, 0.8293, 0.5192, 0.829, 0.5166, 0.8377, 0.5166, 0.8374, 0.5192, 0.746, 0.5192, 0.7456, 0.5166, 0.7544, 0.5166, 0.754, 0.5192, 0.6707, 0.5192, 0.6626, 0.5192, 0.6623, 0.5166, 0.671, 0.5166, 0.5874, 0.5192, 0.5793, 0.5192, 0.579, 0.5166, 0.5877, 0.5166, 0.504, 0.5192, 0.496, 0.5192, 0.4956, 0.5166, 0.5044, 0.5166, 0.4207, 0.5192, 0.4126, 0.5192, 0.4123, 0.5166, 0.421, 0.5166, 0.3293, 0.5192, 0.329, 0.5166, 0.3377, 0.5166, 0.3374, 0.5192, 0.246, 0.5192, 0.2456, 0.5166, 0.2544, 0.5166, 0.254, 0.5192, 0.1626, 0.5192, 0.1623, 0.5166, 0.171, 0.5166, 0.1707, 0.5192, 0.0793, 0.5192, 0.07896, 0.5166, 0.08771, 0.5166, 0.08737, 0.5192, 0.005015, 0.5, 0.004802, 0.5025, 7.451e-08, 0.5019, 7.451e-08, 0.5, 0.9217, 0.5, 0.9215, 0.5026, 0.9119, 0.5026, 0.9117, 0.5, 0.8383, 0.5, 0.8381, 0.5026, 0.8285, 0.5026, 0.8283, 0.5, 0.755, 0.5, 0.7548, 0.5026, 0.7452, 0.5026, 0.745, 0.5, 0.6617, 0.5, 0.6717, 0.5, 0.6715, 0.5026, 0.6619, 0.5026, 0.5783, 0.5, 0.5883, 0.5, 0.5881, 0.5026, 0.5785, 0.5026, 0.495, 0.5, 0.505, 0.5, 0.5048, 0.5026, 0.4952, 0.5026, 0.4217, 0.5, 0.4215, 0.5026, 0.4119, 0.5026, 0.4117, 0.5, 0.3383, 0.5, 0.3381, 0.5026, 0.3285, 0.5026, 0.3283, 0.5, 0.255, 0.5, 0.2548, 0.5026, 0.2452, 0.5026, 0.245, 0.5, 0.1717, 0.5, 0.1715, 0.5026, 0.1619, 0.5026, 0.1617, 0.5, 0.07832, 0.5, 0.08835, 0.5, 0.08813, 0.5026, 0.07853, 0.5026, 1.0, 0.5262, 0.9167, 0.5262, 0.9209, 0.5192, 0.9958, 0.5192, 0.9167, 0.5262, 0.8333, 0.5262, 0.8376, 0.5192, 0.9124, 0.5192, 0.8333, 0.5262, 0.75, 0.5262, 0.7542, 0.5192, 0.8291, 0.5192, 0.75, 0.5262, 0.6667, 0.5262, 0.6709, 0.5192, 0.7458, 0.5192, 0.6667, 0.5262, 0.5833, 0.5262, 0.5876, 0.5192, 0.6624, 0.5192, 0.5833, 0.5262, 0.5, 0.5262, 0.5042, 0.5192, 0.5791, 0.5192, 0.5, 0.5262, 0.4167, 0.5262, 0.4209, 0.5192, 0.4958, 0.5192, 0.4167, 0.5262, 0.3333, 0.5262, 0.3376, 0.5192, 0.4124, 0.5192, 0.3333, 0.5262, 0.25, 0.5262, 0.2542, 0.5192, 0.3291, 0.5192, 0.25, 0.5262, 0.1667, 0.5262, 0.1709, 0.5192, 0.2458, 0.5192, 0.1667, 0.5262, 0.08333, 0.5262, 0.08756, 0.5192, 0.1624, 0.5192, 0.08333, 0.5262, 3.527e-07, 0.5258, 0.004223, 0.5188, 0.07911, 0.5192, 0.9167, 0.5, 1.0, 0.5, 0.9948, 0.5, 0.9219, 0.5, 0.8333, 0.5, 0.9167, 0.5, 0.9115, 0.5, 0.8385, 0.5, 0.75, 0.5, 0.8333, 0.5, 0.8281, 0.5, 0.7552, 0.5, 0.6667, 0.5, 0.75, 0.5, 0.7448, 0.5, 0.6719, 0.5, 0.5833, 0.5, 0.6667, 0.5, 0.6615, 0.5, 0.5885, 0.5, 0.5, 0.5, 0.5833, 0.5, 0.5781, 0.5, 0.5052, 0.5, 0.4167, 0.5, 0.5, 0.5, 0.4948, 0.5, 0.4219, 0.5, 0.3333, 0.5, 0.4167, 0.5, 0.4115, 0.5, 0.3385, 0.5, 0.25, 0.5, 0.3333, 0.5, 0.3281, 0.5, 0.2552, 0.5, 0.1667, 0.5, 0.25, 0.5, 0.2448, 0.5, 0.1719, 0.5, 0.08333, 0.5, 0.1667, 0.5, 0.1615, 0.5, 0.08855, 0.5, 7.547e-08, 0.5, 0.08333, 0.5, 0.07812, 0.5, 0.005215, 0.5, 0.9124, 0.5192, 0.9124, 0.5192, 0.9209, 0.5192, 0.9209, 0.5192, 0.07798, 0.5, 0.07812, 0.5, 0.08855, 0.5, 0.08869, 0.5, 0.3291, 0.5192, 0.3291, 0.5192, 0.3376, 0.5192, 0.3376, 0.5192, 0.7446, 0.5, 0.7448, 0.5, 0.7552, 0.5, 0.7554, 0.5, 0.1613, 0.5, 0.1615, 0.5, 0.1719, 0.5, 0.172, 0.5, 0.4124, 0.5192, 0.4124, 0.5192, 0.4209, 0.5192, 0.4209, 0.5192, 0.828, 0.5, 0.8281, 0.5, 0.8385, 0.5, 0.8387, 0.5, 0.9219, 0.5, 0.922, 0.5, 0.9113, 0.5, 0.9115, 0.5, 0.2446, 0.5, 0.2448, 0.5, 0.2552, 0.5, 0.2554, 0.5, 0.3385, 0.5, 0.3387, 0.5, 0.328, 0.5, 0.3281, 0.5, 0.5876, 0.5192, 0.5876, 0.5192, 0.5791, 0.5192, 0.5791, 0.5192, 0.4958, 0.5192, 0.4957, 0.5192, 0.5043, 0.5192, 0.5042, 0.5192, 0.9957, 0.5192, 0.9209, 0.5192, 0.9207, 0.5192, 0.996, 0.5192, 0.9124, 0.5192, 0.8376, 0.5192, 0.8374, 0.5192, 0.9126, 0.5192, 0.8291, 0.5192, 0.7543, 0.5192, 0.754, 0.5192, 0.8293, 0.5192, 0.7457, 0.5192, 0.6709, 0.5192, 0.6707, 0.5192, 0.746, 0.5192, 0.6624, 0.5192, 0.5876, 0.5192, 0.5874, 0.5192, 0.6626, 0.5192, 0.5791, 0.5192, 0.5043, 0.5192, 0.504, 0.5192, 0.5793, 0.5192, 0.4957, 0.5192, 0.4209, 0.5192, 0.4207, 0.5192, 0.496, 0.5192, 0.4124, 0.5192, 0.3376, 0.5192, 0.3374, 0.5192, 0.4126, 0.5192, 0.3291, 0.5192, 0.2543, 0.5192, 0.254, 0.5192, 0.3293, 0.5192, 0.2457, 0.5192, 0.1709, 0.5192, 0.1707, 0.5192, 0.246, 0.5192, 0.1624, 0.5192, 0.08761, 0.5192, 0.08737, 0.5192, 0.1626, 0.5192, 0.07905, 0.5192, 0.004348, 0.5188, 0.004038, 0.5188, 0.0793, 0.5192, 0.922, 0.5, 0.9946, 0.5, 0.995, 0.5, 0.9217, 0.5, 0.8387, 0.5, 0.9113, 0.5, 0.9117, 0.5, 0.8383, 0.5, 0.7554, 0.5, 0.828, 0.5, 0.8283, 0.5, 0.755, 0.5, 0.672, 0.5, 0.7446, 0.5, 0.745, 0.5, 0.6717, 0.5, 0.5887, 0.5, 0.6613, 0.5, 0.6617, 0.5, 0.5883, 0.5, 0.5054, 0.5, 0.578, 0.5, 0.5783, 0.5, 0.505, 0.5, 0.422, 0.5, 0.4946, 0.5, 0.495, 0.5, 0.4217, 0.5, 0.3387, 0.5, 0.4113, 0.5, 0.4117, 0.5, 0.3383, 0.5, 0.2554, 0.5, 0.328, 0.5, 0.3283, 0.5, 0.255, 0.5, 0.172, 0.5, 0.2446, 0.5, 0.245, 0.5, 0.1717, 0.5, 0.08869, 0.5, 0.1613, 0.5, 0.1617, 0.5, 0.08835, 0.5, 0.005447, 0.5, 0.07798, 0.5, 0.07832, 0.5, 0.005015, 0.5, 0.0793, 0.5192, 0.0793, 0.5192, 0.08737, 0.5192, 0.08737, 0.5192, 0.495, 0.5, 0.495, 0.5, 0.505, 0.5, 0.505, 0.5, 0.746, 0.5192, 0.746, 0.5192, 0.754, 0.5192, 0.754, 0.5192, 0.1626, 0.5192, 0.1626, 0.5192, 0.1707, 0.5192, 0.1707, 0.5192, 0.5783, 0.5, 0.5783, 0.5, 0.5883, 0.5, 0.5883, 0.5, 0.6717, 0.5, 0.6717, 0.5, 0.6617, 0.5, 0.6617, 0.5, 0.9207, 0.5192, 0.9207, 0.5192, 0.9126, 0.5192, 0.9126, 0.5192, 0.8293, 0.5192, 0.8293, 0.5192, 0.8374, 0.5192, 0.8374, 0.5192, 7.451e-08, 0.5, 7.451e-08, 0.5, 0.005015, 0.5, 0.005015, 0.5, 0.08835, 0.5, 0.08835, 0.5, 0.07832, 0.5, 0.07832, 0.5, 0.3374, 0.5192, 0.3374, 0.5192, 0.3293, 0.5192, 0.3293, 0.5192, 0.246, 0.5192, 0.246, 0.5192, 0.254, 0.5192, 0.254, 0.5192, 0.004348, 0.5188, 0.004223, 0.5188, 7.451e-08, 0.5188, 7.451e-08, 0.5188, 0.6613, 0.5, 0.6615, 0.5, 0.6719, 0.5, 0.672, 0.5, 0.2458, 0.5192, 0.2457, 0.5192, 0.2543, 0.5192, 0.2542, 0.5192, 7.451e-08, 0.5, 7.451e-08, 0.5, 0.005215, 0.5, 0.005447, 0.5, 0.8291, 0.5192, 0.8291, 0.5192, 0.8376, 0.5192, 0.8376, 0.5192, 0.578, 0.5, 0.5781, 0.5, 0.5885, 0.5, 0.5887, 0.5, 0.1624, 0.5192, 0.1624, 0.5192, 0.1709, 0.5192, 0.1709, 0.5192, 0.7458, 0.5192, 0.7457, 0.5192, 0.7543, 0.5192, 0.7542, 0.5192, 0.4946, 0.5, 0.4948, 0.5, 0.5052, 0.5, 0.5054, 0.5, 0.07911, 0.5192, 0.07905, 0.5192, 0.08761, 0.5192, 0.08756, 0.5192, 0.6624, 0.5192, 0.6624, 0.5192, 0.6709, 0.5192, 0.6709, 0.5192, 0.4113, 0.5, 0.4115, 0.5, 0.4219, 0.5, 0.422, 0.5, 0.996, 0.5192, 0.9207, 0.5192, 0.921, 0.5166, 0.9956, 0.5166, 0.9126, 0.5192, 0.8374, 0.5192, 0.8377, 0.5166, 0.9123, 0.5166, 0.8293, 0.5192, 0.754, 0.5192, 0.7544, 0.5166, 0.829, 0.5166, 0.746, 0.5192, 0.6707, 0.5192, 0.671, 0.5166, 0.7456, 0.5166, 0.6626, 0.5192, 0.5874, 0.5192, 0.5877, 0.5166, 0.6623, 0.5166, 0.5793, 0.5192, 0.504, 0.5192, 0.5044, 0.5166, 0.579, 0.5166, 0.496, 0.5192, 0.4207, 0.5192, 0.421, 0.5166, 0.4956, 0.5166, 0.4126, 0.5192, 0.3374, 0.5192, 0.3377, 0.5166, 0.4123, 0.5166, 0.3293, 0.5192, 0.254, 0.5192, 0.2544, 0.5166, 0.329, 0.5166, 0.246, 0.5192, 0.1707, 0.5192, 0.171, 0.5166, 0.2456, 0.5166, 0.1626, 0.5192, 0.08737, 0.5192, 0.08771, 0.5166, 0.1623, 0.5166, 0.0793, 0.5192, 0.004038, 0.5188, 0.004375, 0.5163, 0.07896, 0.5166, 0.9217, 0.5, 0.995, 0.5, 0.9952, 0.5026, 0.9215, 0.5026, 0.8383, 0.5, 0.9117, 0.5, 0.9119, 0.5026, 0.8381, 0.5026, 0.755, 0.5, 0.8283, 0.5, 0.8285, 0.5026, 0.7548, 0.5026, 0.6717, 0.5, 0.745, 0.5, 0.7452, 0.5026, 0.6715, 0.5026, 0.5883, 0.5, 0.6617, 0.5, 0.6619, 0.5026, 0.5881, 0.5026, 0.505, 0.5, 0.5783, 0.5, 0.5785, 0.5026, 0.5048, 0.5026, 0.4217, 0.5, 0.495, 0.5, 0.4952, 0.5026, 0.4215, 0.5026, 0.3383, 0.5, 0.4117, 0.5, 0.4119, 0.5026, 0.3381, 0.5026, 0.255, 0.5, 0.3283, 0.5, 0.3285, 0.5026, 0.2548, 0.5026, 0.1717, 0.5, 0.245, 0.5, 0.2452, 0.5026, 0.1715, 0.5026, 0.08835, 0.5, 0.1617, 0.5, 0.1619, 0.5026, 0.08813, 0.5026, 0.005015, 0.5, 0.07832, 0.5, 0.07853, 0.5026, 0.004802, 0.5025, 7.451e-08, 0.5156, 7.451e-08, 0.5019, 0.004802, 0.5025, 0.004375, 0.5163, 0.08813, 0.5026, 0.08771, 0.5166, 0.07896, 0.5166, 0.07853, 0.5026, 0.1715, 0.5026, 0.171, 0.5166, 0.1623, 0.5166, 0.1619, 0.5026, 0.2548, 0.5026, 0.2544, 0.5166, 0.2456, 0.5166, 0.2452, 0.5026, 0.3381, 0.5026, 0.3377, 0.5166, 0.329, 0.5166, 0.3285, 0.5026, 0.4215, 0.5026, 0.421, 0.5166, 0.4123, 0.5166, 0.4119, 0.5026, 0.5048, 0.5026, 0.5044, 0.5166, 0.4956, 0.5166, 0.4952, 0.5026, 0.5881, 0.5026, 0.5877, 0.5166, 0.579, 0.5166, 0.5785, 0.5026, 0.6715, 0.5026, 0.671, 0.5166, 0.6623, 0.5166, 0.6619, 0.5026, 0.7548, 0.5026, 0.7544, 0.5166, 0.7456, 0.5166, 0.7452, 0.5026, 0.8381, 0.5026, 0.8377, 0.5166, 0.829, 0.5166, 0.8285, 0.5026, 0.9215, 0.5026, 0.921, 0.5166, 0.9123, 0.5166, 0.9119, 0.5026, 0.6626, 0.5192, 0.6626, 0.5192, 0.6707, 0.5192, 0.6707, 0.5192, 0.4117, 0.5, 0.4117, 0.5, 0.4217, 0.5, 0.4217, 0.5, 7.451e-08, 0.5188, 7.451e-08, 0.5185, 0.004038, 0.5188, 0.004038, 0.5188, 0.5793, 0.5192, 0.5793, 0.5192, 0.5874, 0.5192, 0.5874, 0.5192, 0.3283, 0.5, 0.3283, 0.5, 0.3383, 0.5, 0.3383, 0.5, 0.9117, 0.5, 0.9117, 0.5, 0.9217, 0.5, 0.9217, 0.5, 0.496, 0.5192, 0.496, 0.5192, 0.504, 0.5192, 0.504, 0.5192, 0.245, 0.5, 0.245, 0.5, 0.255, 0.5, 0.255, 0.5, 0.8283, 0.5, 0.8283, 0.5, 0.8383, 0.5, 0.8383, 0.5, 0.4126, 0.5192, 0.4126, 0.5192, 0.4207, 0.5192, 0.4207, 0.5192, 0.1617, 0.5, 0.1617, 0.5, 0.1717, 0.5, 0.1717, 0.5, 0.745, 0.5, 0.745, 0.5, 0.755, 0.5, 0.755, 0.5, 0.9958, 0.5192, 0.9209, 0.5192, 0.9209, 0.5192, 0.9957, 0.5192, 0.08333, 0.5262, 0.08333, 0.6732, 7.451e-08, 0.6732, 3.527e-07, 0.5258, 1.0, 0.5262, 1.0, 0.6732, 0.9167, 0.6732, 0.9167, 0.5262, 0.07911, 0.5192, 0.004223, 0.5188, 0.004348, 0.5188, 0.07905, 0.5192, 0.9124, 0.5192, 0.8376, 0.5192, 0.8376, 0.5192, 0.9124, 0.5192, 0.9167, 0.5262, 0.9167, 0.6732, 0.8333, 0.6732, 0.8333, 0.5262, 0.8291, 0.5192, 0.7542, 0.5192, 0.7543, 0.5192, 0.8291, 0.5192, 0.8333, 0.5262, 0.8333, 0.6732, 0.75, 0.6732, 0.75, 0.5262, 0.7458, 0.5192, 0.6709, 0.5192, 0.6709, 0.5192, 0.7457, 0.5192, 0.75, 0.5262, 0.75, 0.6732, 0.6667, 0.6732, 0.6667, 0.5262, 0.6624, 0.5192, 0.5876, 0.5192, 0.5876, 0.5192, 0.6624, 0.5192, 0.6667, 0.5262, 0.6667, 0.6732, 0.5833, 0.6732, 0.5833, 0.5262, 0.5791, 0.5192, 0.5042, 0.5192, 0.5043, 0.5192, 0.5791, 0.5192, 0.5833, 0.5262, 0.5833, 0.6732, 0.5, 0.6732, 0.5, 0.5262, 0.4958, 0.5192, 0.4209, 0.5192, 0.4209, 0.5192, 0.4957, 0.5192, 0.5, 0.5262, 0.5, 0.6732, 0.4167, 0.6732, 0.4167, 0.5262, 0.4124, 0.5192, 0.3376, 0.5192, 0.3376, 0.5192, 0.4124, 0.5192, 0.4167, 0.5262, 0.4167, 0.6732, 0.3333, 0.6732, 0.3333, 0.5262, 0.3291, 0.5192, 0.2542, 0.5192, 0.2543, 0.5192, 0.3291, 0.5192, 0.3333, 0.5262, 0.3333, 0.6732, 0.25, 0.6732, 0.25, 0.5262, 0.2458, 0.5192, 0.1709, 0.5192, 0.1709, 0.5192, 0.2457, 0.5192, 0.25, 0.5262, 0.25, 0.6732, 0.1667, 0.6732, 0.1667, 0.5262, 0.1624, 0.5192, 0.08756, 0.5192, 0.08761, 0.5192, 0.1624, 0.5192, 0.1667, 0.5262, 0.1667, 0.6732, 0.08333, 0.6732, 0.08333, 0.5262, 0.9219, 0.5, 0.9948, 0.5, 0.9946, 0.5, 0.922, 0.5, 1.0, 0.5, 0.9167, 0.5, 0.9167, 0.5, 1.0, 0.5, 0.005215, 0.5, 0.07812, 0.5, 0.07798, 0.5, 0.005447, 0.5, 0.08333, 0.5, 7.547e-08, 0.5, 7.451e-08, 0.5, 0.08333, 0.5, 0.9167, 0.5, 0.8333, 0.5, 0.8333, 0.5, 0.9167, 0.5, 0.8385, 0.5, 0.9115, 0.5, 0.9113, 0.5, 0.8387, 0.5, 0.8333, 0.5, 0.75, 0.5, 0.75, 0.5, 0.8333, 0.5, 0.7552, 0.5, 0.8281, 0.5, 0.828, 0.5, 0.7554, 0.5, 0.75, 0.5, 0.6667, 0.5, 0.6667, 0.5, 0.75, 0.5, 0.6719, 0.5, 0.7448, 0.5, 0.7446, 0.5, 0.672, 0.5, 0.6667, 0.5, 0.5833, 0.5, 0.5833, 0.5, 0.6667, 0.5, 0.5885, 0.5, 0.6615, 0.5, 0.6613, 0.5, 0.5887, 0.5, 0.5833, 0.5, 0.5, 0.5, 0.5, 0.5, 0.5833, 0.5, 0.5052, 0.5, 0.5781, 0.5, 0.578, 0.5, 0.5054, 0.5, 0.5, 0.5, 0.4167, 0.5, 0.4167, 0.5, 0.5, 0.5, 0.4219, 0.5, 0.4948, 0.5, 0.4946, 0.5, 0.422, 0.5, 0.4167, 0.5, 0.3333, 0.5, 0.3333, 0.5, 0.4167, 0.5, 0.3385, 0.5, 0.4115, 0.5, 0.4113, 0.5, 0.3387, 0.5, 0.3333, 0.5, 0.25, 0.5, 0.25, 0.5, 0.3333, 0.5, 0.2552, 0.5, 0.3281, 0.5, 0.328, 0.5, 0.2554, 0.5, 0.25, 0.5, 0.1667, 0.5, 0.1667, 0.5, 0.25, 0.5, 0.1719, 0.5, 0.2448, 0.5, 0.2446, 0.5, 0.172, 0.5, 0.1667, 0.5, 0.08333, 0.5, 0.08333, 0.5, 0.1667, 0.5, 0.08855, 0.5, 0.1615, 0.5, 0.1613, 0.5, 0.08869, 0.5, 0.996, 0.5192, 0.9207, 0.5192, 0.9207, 0.5192, 0.996, 0.5192, 0.0793, 0.5192, 0.004038, 0.5188, 0.004038, 0.5188, 0.0793, 0.5192, 0.9126, 0.5192, 0.8374, 0.5192, 0.8374, 0.5192, 0.9126, 0.5192, 0.8293, 0.5192, 0.754, 0.5192, 0.754, 0.5192, 0.8293, 0.5192, 0.746, 0.5192, 0.6707, 0.5192, 0.6707, 0.5192, 0.746, 0.5192, 0.6626, 0.5192, 0.5874, 0.5192, 0.5874, 0.5192, 0.6626, 0.5192, 0.5793, 0.5192, 0.504, 0.5192, 0.504, 0.5192, 0.5793, 0.5192, 0.496, 0.5192, 0.4207, 0.5192, 0.4207, 0.5192, 0.496, 0.5192, 0.4126, 0.5192, 0.3374, 0.5192, 0.3374, 0.5192, 0.4126, 0.5192, 0.3293, 0.5192, 0.254, 0.5192, 0.254, 0.5192, 0.3293, 0.5192, 0.246, 0.5192, 0.1707, 0.5192, 0.1707, 0.5192, 0.246, 0.5192, 0.1626, 0.5192, 0.08737, 0.5192, 0.08737, 0.5192, 0.1626, 0.5192, 0.9217, 0.5, 0.995, 0.5, 0.995, 0.5, 0.9217, 0.5, 0.005015, 0.5, 0.07832, 0.5, 0.07832, 0.5, 0.005015, 0.5, 0.8383, 0.5, 0.9117, 0.5, 0.9117, 0.5, 0.8383, 0.5, 0.755, 0.5, 0.8283, 0.5, 0.8283, 0.5, 0.755, 0.5, 0.6717, 0.5, 0.745, 0.5, 0.745, 0.5, 0.6717, 0.5, 0.5883, 0.5, 0.6617, 0.5, 0.6617, 0.5, 0.5883, 0.5, 0.505, 0.5, 0.5783, 0.5, 0.5783, 0.5, 0.505, 0.5, 0.4217, 0.5, 0.495, 0.5, 0.495, 0.5, 0.4217, 0.5, 0.3383, 0.5, 0.4117, 0.5, 0.4117, 0.5, 0.3383, 0.5, 0.255, 0.5, 0.3283, 0.5, 0.3283, 0.5, 0.255, 0.5, 0.1717, 0.5, 0.245, 0.5, 0.245, 0.5, 0.1717, 0.5, 0.08835, 0.5, 0.1617, 0.5, 0.1617, 0.5, 0.08835, 0.5, 0.9215, 0.5026, 0.9952, 0.5026, 0.9956, 0.5166, 0.921, 0.5166, 0.004802, 0.5025, 0.07853, 0.5026, 0.07896, 0.5166, 0.004375, 0.5163, 0.8381, 0.5026, 0.9119, 0.5026, 0.9123, 0.5166, 0.8377, 0.5166, 0.7548, 0.5026, 0.8285, 0.5026, 0.829, 0.5166, 0.7544, 0.5166, 0.6715, 0.5026, 0.7452, 0.5026, 0.7456, 0.5166, 0.671, 0.5166, 0.5881, 0.5026, 0.6619, 0.5026, 0.6623, 0.5166, 0.5877, 0.5166, 0.5048, 0.5026, 0.5785, 0.5026, 0.579, 0.5166, 0.5044, 0.5166, 0.4215, 0.5026, 0.4952, 0.5026, 0.4956, 0.5166, 0.421, 0.5166, 0.3381, 0.5026, 0.4119, 0.5026, 0.4123, 0.5166, 0.3377, 0.5166, 0.2548, 0.5026, 0.3285, 0.5026, 0.329, 0.5166, 0.2544, 0.5166, 0.1715, 0.5026, 0.2452, 0.5026, 0.2456, 0.5166, 0.171, 0.5166, 0.08813, 0.5026, 0.1619, 0.5026, 0.1623, 0.5166, 0.08771, 0.5166])
me_cylinder.update()
me_circle_001 = bpy.data.meshes.new('Circle.001')
me_circle_001.from_pydata([(-0.1963, 0.9474, 0.0), (0.1963, 0.9474, 0.0), (-0.6437, 0.7223, 0.0), (-0.3037, 0.9186, -8.882e-16), (-0.9186, 0.3037, 0.0), (-0.7223, 0.6437, -8.882e-16), (-0.9474, -0.1963, 0.0), (-0.9474, 0.1963, -6.661e-16), (-0.7223, -0.6437, 0.0), (-0.9186, -0.3037, 2.22e-16), (-0.3037, -0.9186, 0.0), (-0.6437, -0.7223, 8.882e-16), (0.1963, -0.9474, 0.0), (-0.1963, -0.9474, 0.0), (0.6437, -0.7223, 0.0), (0.3037, -0.9186, 8.882e-16), (0.9186, -0.3037, 0.0), (0.7223, -0.6437, 8.882e-16), (0.9474, 0.1963, 0.0), (0.9474, -0.1963, 1.332e-15), (0.7223, 0.6437, 0.0), (0.9186, 0.3037, -2.22e-16), (0.3037, 0.9186, 0.0), (0.6437, 0.7223, -8.882e-16), (-0.1963, 0.9474, -0.6771), (7.451e-08, 0.7896, -0.8804), (0.1963, 0.9474, -0.6771), (-0.3037, 0.9186, -0.6771), (-0.6437, 0.7223, -0.6771), (-0.3948, 0.6838, -0.8804), (-0.7223, 0.6437, -0.6771), (-0.9186, 0.3037, -0.6771), (-0.6838, 0.3948, -0.8804), (-0.9474, 0.1963, -0.6771), (-0.9474, -0.1963, -0.6771), (-0.7896, 3.725e-09, -0.8804), (-0.9186, -0.3037, -0.6771), (-0.7223, -0.6437, -0.6771), (-0.6838, -0.3948, -0.8804), (-0.6437, -0.7223, -0.6771), (-0.3037, -0.9186, -0.6771), (-0.3948, -0.6838, -0.8804), (-0.1963, -0.9474, -0.6771), (0.1963, -0.9474, -0.6771), (6.333e-08, -0.7896, -0.8804), (0.3037, -0.9186, -0.6771), (0.6437, -0.7223, -0.6771), (0.3948, -0.6838, -0.8804), (0.7223, -0.6437, -0.6771), (0.9186, -0.3037, -0.6771), (0.6838, -0.3948, -0.8804), (0.9474, -0.1963, -0.6771), (0.9474, 0.1963, -0.6771), (0.7896, -3.725e-09, -0.8804), (0.9186, 0.3037, -0.6771), (0.7223, 0.6437, -0.6771), (0.6838, 0.3948, -0.8804), (0.6437, 0.7223, -0.6771), (0.3037, 0.9186, -0.6771), (0.3948, 0.6838, -0.8804)], [], [(24, 25, 26), (27, 28, 29), (30, 31, 32), (33, 34, 35), (36, 37, 38), (39, 40, 41), (42, 43, 44), (45, 46, 47), (48, 49, 50), (51, 52, 53), (54, 55, 56), (57, 58, 59), (29, 25, 24, 27), (32, 29, 28, 30), (35, 32, 31, 33), (38, 35, 34, 36), (41, 38, 37, 39), (44, 41, 40, 42), (47, 44, 43, 45), (50, 47, 46, 48), (53, 50, 49, 51), (56, 53, 52, 54), (59, 56, 55, 57), (25, 59, 58, 26), (39, 11, 10, 40), (12, 43, 42, 13), (30, 5, 4, 31), (6, 34, 33, 7), (51, 19, 18, 52), (20, 55, 54, 21), (14, 46, 45, 15), (8, 37, 36, 9), (22, 58, 57, 23), (26, 1, 0, 24), (2, 28, 27, 3), (16, 49, 48, 17), (0, 3, 27, 24), (22, 1, 26, 58), (2, 5, 30, 28), (4, 7, 33, 31), (6, 9, 36, 34), (8, 11, 39, 37), (10, 13, 42, 40), (12, 15, 45, 43), (14, 17, 48, 46), (16, 19, 51, 49), (18, 21, 54, 52), (20, 23, 57, 55), (29, 32, 35, 38, 41, 44, 47, 50, 53, 56, 59, 25)])
_uv = me_circle_001.uv_layers.new(name='UVMap')
_uv.uv.foreach_set('vector', [0.0, 0.0, 0.0, 0.0, 0.0, 0.0, 0.0, 0.0, 0.0, 0.0, 0.0, 0.0, 0.0, 0.0, 0.0, 0.0, 0.0, 0.0, 0.0, 0.0, 0.0, 0.0, 0.0, 0.0, 0.0, 0.0, 0.0, 0.0, 0.0, 0.0, 0.0, 0.0, 0.0, 0.0, 0.0, 0.0, 0.0, 0.0, 0.0, 0.0, 0.0, 0.0, 0.0, 0.0, 0.0, 0.0, 0.0, 0.0, 0.0, 0.0, 0.0, 0.0, 0.0, 0.0, 0.0, 0.0, 0.0, 0.0, 0.0, 0.0, 0.0, 0.0, 0.0, 0.0, 0.0, 0.0, 0.0, 0.0, 0.0, 0.0, 0.0, 0.0, 0.0, 0.0, 0.0, 0.0, 0.0, 0.0, 0.0, 0.0, 0.0, 0.0, 0.0, 0.0, 0.0, 0.0, 0.0, 0.0, 0.0, 0.0, 0.0, 0.0, 0.0, 0.0, 0.0, 0.0, 0.0, 0.0, 0.0, 0.0, 0.0, 0.0, 0.0, 0.0, 0.0, 0.0, 0.0, 0.0, 0.0, 0.0, 0.0, 0.0, 0.0, 0.0, 0.0, 0.0, 0.0, 0.0, 0.0, 0.0, 0.0, 0.0, 0.0, 0.0, 0.0, 0.0, 0.0, 0.0, 0.0, 0.0, 0.0, 0.0, 0.0, 0.0, 0.0, 0.0, 0.0, 0.0, 0.0, 0.0, 0.0, 0.0, 0.0, 0.0, 0.0, 0.0, 0.0, 0.0, 0.0, 0.0, 0.0, 0.0, 0.0, 0.0, 0.0, 0.0, 0.0, 0.0, 0.0, 0.0, 0.0, 0.0, 0.0, 0.0, 0.0, 0.0, 0.0, 0.0, 0.0, 0.0, 0.0, 0.0, 0.0, 0.0, 0.0, 0.0, 0.0, 0.0, 0.0, 0.0, 0.0, 0.0, 0.0, 0.0, 0.0, 0.0, 0.0, 0.0, 0.0, 0.0, 0.0, 0.0, 0.0, 0.0, 0.0, 0.0, 0.0, 0.0, 0.0, 0.0, 0.0, 0.0, 0.0, 0.0, 0.0, 0.0, 0.0, 0.0, 0.0, 0.0, 0.0, 0.0, 0.0, 0.0, 0.0, 0.0, 0.0, 0.0, 0.0, 0.0, 0.0, 0.0, 0.0, 0.0, 0.0, 0.0, 0.0, 0.0, 0.0, 0.0, 0.0, 0.0, 0.0, 0.0, 0.0, 0.0, 0.0, 0.0, 0.0, 0.0, 0.0, 0.0, 0.0, 0.0, 0.0, 0.0, 0.0, 0.0, 0.0, 0.0, 0.0, 0.0, 0.0, 0.0, 0.0, 0.0, 0.0, 0.0, 0.0, 0.0, 0.0, 0.0, 0.0, 0.0, 0.0, 0.0, 0.0, 0.0, 0.0, 0.0, 0.0, 0.0, 0.0, 0.0, 0.0, 0.0, 0.0, 0.0, 0.0, 0.0, 0.0, 0.0, 0.0, 0.0, 0.0, 0.0, 0.0, 0.0, 0.0, 0.0, 0.0, 0.0, 0.0, 0.0, 0.0, 0.0, 0.0, 0.0, 0.0, 0.0, 0.0, 0.0, 0.0, 0.0, 0.0, 0.0, 0.0, 0.0, 0.0, 0.0, 0.0, 0.0, 0.0, 0.0, 0.0, 0.0, 0.0, 0.0, 0.0, 0.0, 0.0, 0.0, 0.0, 0.0, 0.0, 0.0, 0.0, 0.0, 0.0, 0.0, 0.0, 0.0, 0.0, 0.0, 0.0, 0.0, 0.0, 0.0, 0.0, 0.0, 0.0, 0.0, 0.0, 0.0, 0.0, 0.0, 0.0, 0.0, 0.0, 0.0, 0.0, 0.0, 0.0, 0.0, 0.0, 0.0, 0.0, 0.0, 0.0, 0.0, 0.0, 0.0, 0.0, 0.0, 0.0, 0.0, 0.0, 0.0, 0.0, 0.0, 0.0, 0.0, 0.0, 0.0, 0.0, 0.0, 0.0, 0.0, 0.0, 0.0, 0.0, 0.0, 0.0, 0.0])
me_circle_001.update()
me_circle = bpy.data.meshes.new('Circle')
me_circle.from_pydata([(-0.1963, 0.9474, 0.0), (0.1963, 0.9474, 0.0), (-0.6437, 0.7223, 0.0), (-0.3037, 0.9186, -8.882e-16), (-0.9186, 0.3037, 0.0), (-0.7223, 0.6437, -8.882e-16), (-0.9474, -0.1963, 0.0), (-0.9474, 0.1963, -6.661e-16), (-0.7223, -0.6437, 0.0), (-0.9186, -0.3037, 2.22e-16), (-0.3037, -0.9186, 0.0), (-0.6437, -0.7223, 8.882e-16), (0.1963, -0.9474, 0.0), (-0.1963, -0.9474, 0.0), (0.6437, -0.7223, 0.0), (0.3037, -0.9186, 8.882e-16), (0.9186, -0.3037, 0.0), (0.7223, -0.6437, 8.882e-16), (0.9474, 0.1963, 0.0), (0.9474, -0.1963, 1.332e-15), (0.7223, 0.6437, 0.0), (0.9186, 0.3037, -2.22e-16), (0.3037, 0.9186, 0.0), (0.6437, 0.7223, -8.882e-16), (-0.1963, 0.9474, -0.6771), (7.451e-08, 0.7896, -0.8804), (0.1963, 0.9474, -0.6771), (-0.3037, 0.9186, -0.6771), (-0.6437, 0.7223, -0.6771), (-0.3948, 0.6838, -0.8804), (-0.7223, 0.6437, -0.6771), (-0.9186, 0.3037, -0.6771), (-0.6838, 0.3948, -0.8804), (-0.9474, 0.1963, -0.6771), (-0.9474, -0.1963, -0.6771), (-0.7896, 3.725e-09, -0.8804), (-0.9186, -0.3037, -0.6771), (-0.7223, -0.6437, -0.6771), (-0.6838, -0.3948, -0.8804), (-0.6437, -0.7223, -0.6771), (-0.3037, -0.9186, -0.6771), (-0.3948, -0.6838, -0.8804), (-0.1963, -0.9474, -0.6771), (0.1963, -0.9474, -0.6771), (6.333e-08, -0.7896, -0.8804), (0.3037, -0.9186, -0.6771), (0.6437, -0.7223, -0.6771), (0.3948, -0.6838, -0.8804), (0.7223, -0.6437, -0.6771), (0.9186, -0.3037, -0.6771), (0.6838, -0.3948, -0.8804), (0.9474, -0.1963, -0.6771), (0.9474, 0.1963, -0.6771), (0.7896, -3.725e-09, -0.8804), (0.9186, 0.3037, -0.6771), (0.7223, 0.6437, -0.6771), (0.6838, 0.3948, -0.8804), (0.6437, 0.7223, -0.6771), (0.3037, 0.9186, -0.6771), (0.3948, 0.6838, -0.8804)], [], [(24, 25, 26), (27, 28, 29), (30, 31, 32), (33, 34, 35), (36, 37, 38), (39, 40, 41), (42, 43, 44), (45, 46, 47), (48, 49, 50), (51, 52, 53), (54, 55, 56), (57, 58, 59), (29, 25, 24, 27), (32, 29, 28, 30), (35, 32, 31, 33), (38, 35, 34, 36), (41, 38, 37, 39), (44, 41, 40, 42), (47, 44, 43, 45), (50, 47, 46, 48), (53, 50, 49, 51), (56, 53, 52, 54), (59, 56, 55, 57), (25, 59, 58, 26), (39, 11, 10, 40), (12, 43, 42, 13), (30, 5, 4, 31), (6, 34, 33, 7), (51, 19, 18, 52), (20, 55, 54, 21), (14, 46, 45, 15), (8, 37, 36, 9), (22, 58, 57, 23), (26, 1, 0, 24), (2, 28, 27, 3), (16, 49, 48, 17), (0, 3, 27, 24), (22, 1, 26, 58), (2, 5, 30, 28), (4, 7, 33, 31), (6, 9, 36, 34), (8, 11, 39, 37), (10, 13, 42, 40), (12, 15, 45, 43), (14, 17, 48, 46), (16, 19, 51, 49), (18, 21, 54, 52), (20, 23, 57, 55), (29, 32, 35, 38, 41, 44, 47, 50, 53, 56, 59, 25)])
_uv = me_circle.uv_layers.new(name='UVMap')
_uv.uv.foreach_set('vector', [0.0, 0.0, 0.0, 0.0, 0.0, 0.0, 0.0, 0.0, 0.0, 0.0, 0.0, 0.0, 0.0, 0.0, 0.0, 0.0, 0.0, 0.0, 0.0, 0.0, 0.0, 0.0, 0.0, 0.0, 0.0, 0.0, 0.0, 0.0, 0.0, 0.0, 0.0, 0.0, 0.0, 0.0, 0.0, 0.0, 0.0, 0.0, 0.0, 0.0, 0.0, 0.0, 0.0, 0.0, 0.0, 0.0, 0.0, 0.0, 0.0, 0.0, 0.0, 0.0, 0.0, 0.0, 0.0, 0.0, 0.0, 0.0, 0.0, 0.0, 0.0, 0.0, 0.0, 0.0, 0.0, 0.0, 0.0, 0.0, 0.0, 0.0, 0.0, 0.0, 0.0, 0.0, 0.0, 0.0, 0.0, 0.0, 0.0, 0.0, 0.0, 0.0, 0.0, 0.0, 0.0, 0.0, 0.0, 0.0, 0.0, 0.0, 0.0, 0.0, 0.0, 0.0, 0.0, 0.0, 0.0, 0.0, 0.0, 0.0, 0.0, 0.0, 0.0, 0.0, 0.0, 0.0, 0.0, 0.0, 0.0, 0.0, 0.0, 0.0, 0.0, 0.0, 0.0, 0.0, 0.0, 0.0, 0.0, 0.0, 0.0, 0.0, 0.0, 0.0, 0.0, 0.0, 0.0, 0.0, 0.0, 0.0, 0.0, 0.0, 0.0, 0.0, 0.0, 0.0, 0.0, 0.0, 0.0, 0.0, 0.0, 0.0, 0.0, 0.0, 0.0, 0.0, 0.0, 0.0, 0.0, 0.0, 0.0, 0.0, 0.0, 0.0, 0.0, 0.0, 0.0, 0.0, 0.0, 0.0, 0.0, 0.0, 0.0, 0.0, 0.0, 0.0, 0.0, 0.0, 0.0, 0.0, 0.0, 0.0, 0.0, 0.0, 0.0, 0.0, 0.0, 0.0, 0.0, 0.0, 0.0, 0.0, 0.0, 0.0, 0.0, 0.0, 0.0, 0.0, 0.0, 0.0, 0.0, 0.0, 0.0, 0.0, 0.0, 0.0, 0.0, 0.0, 0.0, 0.0, 0.0, 0.0, 0.0, 0.0, 0.0, 0.0, 0.0, 0.0, 0.0, 0.0, 0.0, 0.0, 0.0, 0.0, 0.0, 0.0, 0.0, 0.0, 0.0, 0.0, 0.0, 0.0, 0.0, 0.0, 0.0, 0.0, 0.0, 0.0, 0.0, 0.0, 0.0, 0.0, 0.0, 0.0, 0.0, 0.0, 0.0, 0.0, 0.0, 0.0, 0.0, 0.0, 0.0, 0.0, 0.0, 0.0, 0.0, 0.0, 0.0, 0.0, 0.0, 0.0, 0.0, 0.0, 0.0, 0.0, 0.0, 0.0, 0.0, 0.0, 0.0, 0.0, 0.0, 0.0, 0.0, 0.0, 0.0, 0.0, 0.0, 0.0, 0.0, 0.0, 0.0, 0.0, 0.0, 0.0, 0.0, 0.0, 0.0, 0.0, 0.0, 0.0, 0.0, 0.0, 0.0, 0.0, 0.0, 0.0, 0.0, 0.0, 0.0, 0.0, 0.0, 0.0, 0.0, 0.0, 0.0, 0.0, 0.0, 0.0, 0.0, 0.0, 0.0, 0.0, 0.0, 0.0, 0.0, 0.0, 0.0, 0.0, 0.0, 0.0, 0.0, 0.0, 0.0, 0.0, 0.0, 0.0, 0.0, 0.0, 0.0, 0.0, 0.0, 0.0, 0.0, 0.0, 0.0, 0.0, 0.0, 0.0, 0.0, 0.0, 0.0, 0.0, 0.0, 0.0, 0.0, 0.0, 0.0, 0.0, 0.0, 0.0, 0.0, 0.0, 0.0, 0.0, 0.0, 0.0, 0.0, 0.0, 0.0, 0.0, 0.0, 0.0, 0.0, 0.0, 0.0, 0.0, 0.0, 0.0, 0.0, 0.0, 0.0, 0.0, 0.0, 0.0, 0.0, 0.0, 0.0, 0.0, 0.0, 0.0, 0.0, 0.0, 0.0, 0.0, 0.0, 0.0, 0.0, 0.0, 0.0, 0.0, 0.0, 0.0])
me_circle.update()

# ---- curves / text
cu_plane = bpy.data.curves.new('Plane', 'CURVE')
cu_plane.dimensions = '3D'
_sp = cu_plane.splines.new('POLY'); _sp.points.add(20)
_sp.points.foreach_set('co', [-5.103, 0.0, 0.0, 0.0, -5.199, -0.1573, 0.0, 0.0, -5.204, -0.3984, 0.0, 0.0, -5.164, -0.7496, 0.0, 0.0, -5.077, -1.159, 0.0, 0.0, -4.829, -1.66, 0.0, 0.0, -4.639, -1.974, 0.0, 0.0, -4.339, -2.236, 0.0, 0.0, -3.765, -2.536, 0.0, 0.0, -3.088, -2.727, 0.0, 0.0, -2.552, -2.785, 0.0, 0.0, -2.015, -2.727, 0.0, 0.0, -1.339, -2.536, 0.0, 0.0, -0.764, -2.236, 0.0, 0.0, -0.4639, -1.974, 0.0, 0.0, -0.166, -1.698, 0.0, 0.0, 0.166, -1.213, 0.0, 0.0, 0.3001, -0.7725, 0.0, 0.0, 0.2937, -0.3831, 0.0, 0.0, 0.204, -0.06534, 0.0, 0.0, -2.384e-07, 0.0, 0.0, 0.0])
_sp.order_v = 0
_sp.resolution_v = 0
_sp.use_endpoint_u = True
_sp.use_smooth = False
cu_plane.bevel_depth = 0.08
cu_plane.fill_mode = 'FULL'

# ---- objects
ob_plane = bpy.data.objects.new('Plane', cu_plane)
ob_cylinder = bpy.data.objects.new('Cylinder', me_cylinder)
ob_circle_001 = bpy.data.objects.new('Circle.001', me_circle_001)
ob_circle = bpy.data.objects.new('Circle', me_circle)

# ---- transforms, parenting, visibility, modifiers, constraints
ob_plane.location = (2.573, 0.2695, 3.794)
ob_plane.rotation_euler = (0.3569, -0.0, 0.0)
ob_plane.scale = (0.9938, 1.0, 1.0)
ob_cylinder.location = (0.02259, 0.2695, 1.27)
ob_cylinder.rotation_euler = (3.142, -0.0, 0.0)
_m = ob_cylinder.modifiers.new('Decimate', 'DECIMATE')
_m.ratio = 0.5
ob_circle_001.location = (-2.235, 0.2695, 3.712)
ob_circle_001.rotation_euler = (1.353, 4.371e-08, -1.571)
ob_circle_001.scale = (0.3542, 0.3542, -0.3542)
ob_circle.location = (2.266, 0.2695, 3.832)
ob_circle.rotation_euler = (1.353, 4.371e-08, -1.571)
ob_circle.scale = (0.3542, 0.3542, 0.3542)

# ---- collection membership
col_collection.objects.link(ob_plane)
col_collection.objects.link(ob_cylinder)
col_collection.objects.link(ob_circle_001)
col_collection.objects.link(ob_circle)

# ---- scene / render settings (as saved in the file)
scene.frame_start = 1; scene.frame_end = 250; scene.frame_set(1)
scene.render.engine = 'BLENDER_EEVEE_NEXT'
bpy.context.view_layer.update()

# ---- added for rendering (the .blend has no active camera and no usable light): camera, sun
cam_auto = bpy.data.cameras.new('AutoCamera')
cam_auto.lens = 50.0
cam_auto.sensor_width = 36.0
cam_auto.clip_end = 1000.0
ob_auto_camera = bpy.data.objects.new('AutoCamera', cam_auto)
scene.collection.objects.link(ob_auto_camera)
ob_auto_camera.location = (10.3559, -12.6971, 10.7268)
ob_auto_camera.rotation_euler = (1.09748, -7.21219e-08, 0.694738)
scene.camera = ob_auto_camera
light_auto_sun = bpy.data.lights.new('AutoSun', 'SUN')
light_auto_sun.energy = 3.0
light_auto_sun.angle = 0.0523599
ob_auto_sun = bpy.data.objects.new('AutoSun', light_auto_sun)
scene.collection.objects.link(ob_auto_sun)
ob_auto_sun.rotation_euler = (0.872665, 0.174533, 0.523599)
bpy.context.view_layer.update()
